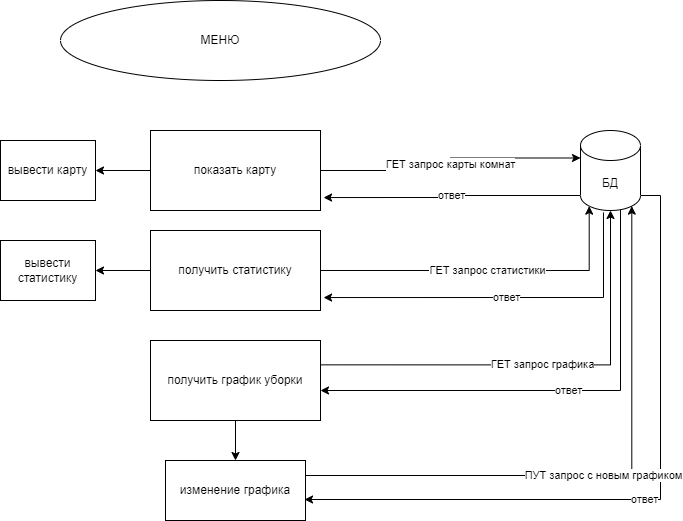

The diagram above was exported from draw.io. Its source (the exported page's mxGraphModel, read from the mxfile embedded in the PNG):
<mxGraphModel dx="1108" dy="450" grid="1" gridSize="10" guides="1" tooltips="1" connect="1" arrows="1" fold="1" page="1" pageScale="1" pageWidth="1169" pageHeight="827" math="0" shadow="0">
  <root>
    <mxCell id="0" />
    <mxCell id="1" parent="0" />
    <mxCell id="5S2IAIcGhI41Wf690N2W-1" value="МЕНЮ" style="ellipse;whiteSpace=wrap;html=1;" vertex="1" parent="1">
      <mxGeometry x="290" y="30" width="320" height="80" as="geometry" />
    </mxCell>
    <mxCell id="5S2IAIcGhI41Wf690N2W-4" value="ГЕТ запрос карты комнат" style="edgeStyle=orthogonalEdgeStyle;rounded=0;orthogonalLoop=1;jettySize=auto;html=1;entryX=0;entryY=0;entryDx=0;entryDy=27.5;entryPerimeter=0;" edge="1" parent="1" source="5S2IAIcGhI41Wf690N2W-2" target="5S2IAIcGhI41Wf690N2W-3">
      <mxGeometry relative="1" as="geometry" />
    </mxCell>
    <mxCell id="5S2IAIcGhI41Wf690N2W-19" value="" style="edgeStyle=orthogonalEdgeStyle;rounded=0;orthogonalLoop=1;jettySize=auto;html=1;" edge="1" parent="1" source="5S2IAIcGhI41Wf690N2W-2" target="5S2IAIcGhI41Wf690N2W-18">
      <mxGeometry relative="1" as="geometry" />
    </mxCell>
    <mxCell id="5S2IAIcGhI41Wf690N2W-2" value="показать карту" style="rounded=0;whiteSpace=wrap;html=1;" vertex="1" parent="1">
      <mxGeometry x="380" y="160" width="170" height="80" as="geometry" />
    </mxCell>
    <mxCell id="5S2IAIcGhI41Wf690N2W-6" value="ответ" style="edgeStyle=orthogonalEdgeStyle;rounded=0;orthogonalLoop=1;jettySize=auto;html=1;exitX=0;exitY=1;exitDx=0;exitDy=-15;exitPerimeter=0;entryX=1.018;entryY=0.838;entryDx=0;entryDy=0;entryPerimeter=0;" edge="1" parent="1" source="5S2IAIcGhI41Wf690N2W-3" target="5S2IAIcGhI41Wf690N2W-2">
      <mxGeometry relative="1" as="geometry" />
    </mxCell>
    <mxCell id="5S2IAIcGhI41Wf690N2W-30" value="ответ" style="edgeStyle=orthogonalEdgeStyle;rounded=0;orthogonalLoop=1;jettySize=auto;html=1;exitX=0.855;exitY=1;exitDx=0;exitDy=-4.35;exitPerimeter=0;entryX=1;entryY=0.625;entryDx=0;entryDy=0;entryPerimeter=0;" edge="1" parent="1" source="5S2IAIcGhI41Wf690N2W-3" target="5S2IAIcGhI41Wf690N2W-28">
      <mxGeometry relative="1" as="geometry">
        <Array as="points">
          <mxPoint x="850" y="236" />
          <mxPoint x="850" y="420" />
        </Array>
      </mxGeometry>
    </mxCell>
    <mxCell id="5S2IAIcGhI41Wf690N2W-34" value="ответ" style="edgeStyle=orthogonalEdgeStyle;rounded=0;orthogonalLoop=1;jettySize=auto;html=1;exitX=1;exitY=1;exitDx=0;exitDy=-15;exitPerimeter=0;entryX=0.993;entryY=0.65;entryDx=0;entryDy=0;entryPerimeter=0;" edge="1" parent="1" source="5S2IAIcGhI41Wf690N2W-3" target="5S2IAIcGhI41Wf690N2W-31">
      <mxGeometry relative="1" as="geometry" />
    </mxCell>
    <mxCell id="5S2IAIcGhI41Wf690N2W-3" value="БД" style="shape=cylinder3;whiteSpace=wrap;html=1;boundedLbl=1;backgroundOutline=1;size=15;" vertex="1" parent="1">
      <mxGeometry x="810" y="160" width="60" height="80" as="geometry" />
    </mxCell>
    <mxCell id="5S2IAIcGhI41Wf690N2W-18" value="вывести карту" style="whiteSpace=wrap;html=1;rounded=0;" vertex="1" parent="1">
      <mxGeometry x="230" y="170" width="95" height="60" as="geometry" />
    </mxCell>
    <mxCell id="5S2IAIcGhI41Wf690N2W-22" value="ГЕТ запрос статистики" style="edgeStyle=orthogonalEdgeStyle;rounded=0;orthogonalLoop=1;jettySize=auto;html=1;entryX=0.145;entryY=1;entryDx=0;entryDy=-4.35;entryPerimeter=0;" edge="1" source="5S2IAIcGhI41Wf690N2W-24" target="5S2IAIcGhI41Wf690N2W-3" parent="1">
      <mxGeometry relative="1" as="geometry">
        <mxPoint x="810" y="287.5" as="targetPoint" />
      </mxGeometry>
    </mxCell>
    <mxCell id="5S2IAIcGhI41Wf690N2W-23" value="" style="edgeStyle=orthogonalEdgeStyle;rounded=0;orthogonalLoop=1;jettySize=auto;html=1;" edge="1" source="5S2IAIcGhI41Wf690N2W-24" target="5S2IAIcGhI41Wf690N2W-27" parent="1">
      <mxGeometry relative="1" as="geometry" />
    </mxCell>
    <mxCell id="5S2IAIcGhI41Wf690N2W-24" value="получить статистику" style="rounded=0;whiteSpace=wrap;html=1;" vertex="1" parent="1">
      <mxGeometry x="380" y="260" width="170" height="80" as="geometry" />
    </mxCell>
    <mxCell id="5S2IAIcGhI41Wf690N2W-25" value="ответ" style="edgeStyle=orthogonalEdgeStyle;rounded=0;orthogonalLoop=1;jettySize=auto;html=1;exitX=0.383;exitY=1.025;exitDx=0;exitDy=0;exitPerimeter=0;entryX=1.018;entryY=0.838;entryDx=0;entryDy=0;entryPerimeter=0;" edge="1" source="5S2IAIcGhI41Wf690N2W-3" target="5S2IAIcGhI41Wf690N2W-24" parent="1">
      <mxGeometry relative="1" as="geometry">
        <mxPoint x="810" y="325" as="sourcePoint" />
        <Array as="points">
          <mxPoint x="833" y="327" />
        </Array>
      </mxGeometry>
    </mxCell>
    <mxCell id="5S2IAIcGhI41Wf690N2W-27" value="вывести статистику" style="whiteSpace=wrap;html=1;rounded=0;" vertex="1" parent="1">
      <mxGeometry x="230" y="270" width="95" height="60" as="geometry" />
    </mxCell>
    <mxCell id="5S2IAIcGhI41Wf690N2W-32" value="" style="edgeStyle=orthogonalEdgeStyle;rounded=0;orthogonalLoop=1;jettySize=auto;html=1;" edge="1" parent="1" source="5S2IAIcGhI41Wf690N2W-28" target="5S2IAIcGhI41Wf690N2W-31">
      <mxGeometry relative="1" as="geometry" />
    </mxCell>
    <mxCell id="5S2IAIcGhI41Wf690N2W-28" value="получить график уборки" style="rounded=0;whiteSpace=wrap;html=1;" vertex="1" parent="1">
      <mxGeometry x="380" y="370" width="170" height="80" as="geometry" />
    </mxCell>
    <mxCell id="5S2IAIcGhI41Wf690N2W-29" value="ГЕТ запрос графика" style="edgeStyle=orthogonalEdgeStyle;rounded=0;orthogonalLoop=1;jettySize=auto;html=1;entryX=0.5;entryY=1;entryDx=0;entryDy=0;entryPerimeter=0;" edge="1" parent="1" target="5S2IAIcGhI41Wf690N2W-3">
      <mxGeometry relative="1" as="geometry">
        <mxPoint x="550" y="394.35" as="sourcePoint" />
        <mxPoint x="818.7" y="330" as="targetPoint" />
      </mxGeometry>
    </mxCell>
    <mxCell id="5S2IAIcGhI41Wf690N2W-33" value="ПУТ запрос с новым графиком" style="edgeStyle=orthogonalEdgeStyle;rounded=0;orthogonalLoop=1;jettySize=auto;html=1;exitX=1;exitY=0.25;exitDx=0;exitDy=0;entryX=0.855;entryY=1;entryDx=0;entryDy=-4.35;entryPerimeter=0;" edge="1" parent="1" source="5S2IAIcGhI41Wf690N2W-31" target="5S2IAIcGhI41Wf690N2W-3">
      <mxGeometry relative="1" as="geometry" />
    </mxCell>
    <mxCell id="5S2IAIcGhI41Wf690N2W-31" value="изменение графика" style="whiteSpace=wrap;html=1;rounded=0;" vertex="1" parent="1">
      <mxGeometry x="395" y="490" width="140" height="60" as="geometry" />
    </mxCell>
  </root>
</mxGraphModel>